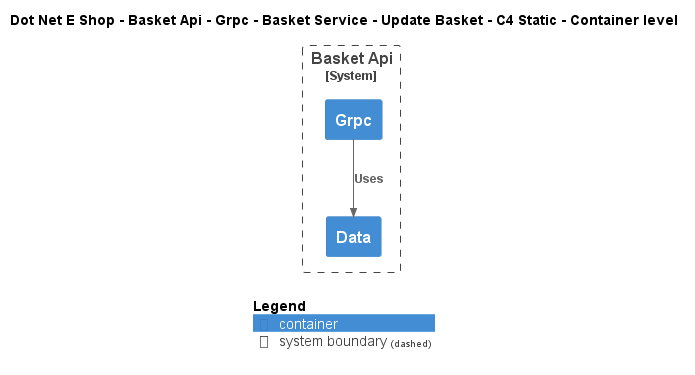

The diagram above was rendered by PlantUML. Its source (embedded in the PNG):
@startuml
!include ..\..\..\..\..\..\..\..\..\.c4s\C4_Container.puml

AddElementTag("c4interflow:lifecycle:new", $bgColor=green, $fontColor=#ffffff, $borderColor=green, $shadowing="False")
AddElementTag("c4interflow:lifecycle:changed", $bgColor=orange, $fontColor=#ffffff, $borderColor=orange, $shadowing="False")
AddElementTag("c4interflow:lifecycle:removed", $bgColor=red, $fontColor=#ffffff, $borderColor=red, $shadowing="False")

AddRelTag("c4interflow:lifecycle:new", $textColor=green, $lineColor=green)
AddRelTag("c4interflow:lifecycle:changed", $textColor=orange, $lineColor=orange)
AddRelTag("c4interflow:lifecycle:removed", $textColor=red, $lineColor=red)

SHOW_PERSON_PORTRAIT()
LAYOUT_TOP_DOWN()

skinparam linetype polyline

title Dot Net E Shop - Basket Api - Grpc - Basket Service - Update Basket - C4 Static - Container level


System_Boundary(DotNetEShop.SoftwareSystems.BasketApi, "Basket Api") {
    Container(DotNetEShop.SoftwareSystems.BasketApi.Containers.Grpc, "Grpc", "", "")
    Container(DotNetEShop.SoftwareSystems.BasketApi.Containers.Data, "Data", "", "")
}

Rel(DotNetEShop.SoftwareSystems.BasketApi.Containers.Grpc, DotNetEShop.SoftwareSystems.BasketApi.Containers.Data, "Uses")


SHOW_LEGEND()
@enduml